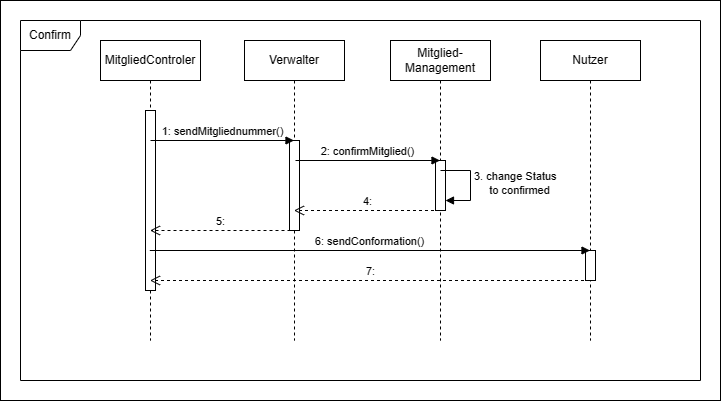

The diagram above was exported from draw.io. Its source (the exported page's mxGraphModel, read from the mxfile embedded in the PNG):
<mxGraphModel dx="686" dy="567" grid="1" gridSize="10" guides="1" tooltips="1" connect="1" arrows="1" fold="1" page="1" pageScale="1" pageWidth="827" pageHeight="1169" math="0" shadow="0">
  <root>
    <mxCell id="0" />
    <mxCell id="1" parent="0" />
    <mxCell id="MmAnftnVvkBXZnFkuet1-24" value="" style="rounded=0;whiteSpace=wrap;html=1;" vertex="1" parent="1">
      <mxGeometry x="70" y="20" width="720" height="400" as="geometry" />
    </mxCell>
    <mxCell id="MmAnftnVvkBXZnFkuet1-1" value="Confirm" style="shape=umlFrame;whiteSpace=wrap;html=1;pointerEvents=0;" vertex="1" parent="1">
      <mxGeometry x="90" y="40" width="680" height="360" as="geometry" />
    </mxCell>
    <mxCell id="MmAnftnVvkBXZnFkuet1-2" value="Verwalter" style="shape=umlLifeline;perimeter=lifelinePerimeter;whiteSpace=wrap;html=1;container=1;dropTarget=0;collapsible=0;recursiveResize=0;outlineConnect=0;portConstraint=eastwest;newEdgeStyle={&quot;curved&quot;:0,&quot;rounded&quot;:0};" vertex="1" parent="1">
      <mxGeometry x="314" y="60" width="100" height="300" as="geometry" />
    </mxCell>
    <mxCell id="MmAnftnVvkBXZnFkuet1-6" value="" style="html=1;points=[[0,0,0,0,5],[0,1,0,0,-5],[1,0,0,0,5],[1,1,0,0,-5]];perimeter=orthogonalPerimeter;outlineConnect=0;targetShapes=umlLifeline;portConstraint=eastwest;newEdgeStyle={&quot;curved&quot;:0,&quot;rounded&quot;:0};" vertex="1" parent="MmAnftnVvkBXZnFkuet1-2">
      <mxGeometry x="45" y="100" width="10" height="90" as="geometry" />
    </mxCell>
    <mxCell id="MmAnftnVvkBXZnFkuet1-3" value="MitgliedControler" style="shape=umlLifeline;perimeter=lifelinePerimeter;whiteSpace=wrap;html=1;container=1;dropTarget=0;collapsible=0;recursiveResize=0;outlineConnect=0;portConstraint=eastwest;newEdgeStyle={&quot;curved&quot;:0,&quot;rounded&quot;:0};size=40;" vertex="1" parent="1">
      <mxGeometry x="170" y="60" width="100" height="300" as="geometry" />
    </mxCell>
    <mxCell id="MmAnftnVvkBXZnFkuet1-4" value="" style="html=1;points=[[0,0,0,0,5],[0,1,0,0,-5],[1,0,0,0,5],[1,1,0,0,-5]];perimeter=orthogonalPerimeter;outlineConnect=0;targetShapes=umlLifeline;portConstraint=eastwest;newEdgeStyle={&quot;curved&quot;:0,&quot;rounded&quot;:0};" vertex="1" parent="MmAnftnVvkBXZnFkuet1-3">
      <mxGeometry x="45" y="70" width="10" height="180" as="geometry" />
    </mxCell>
    <mxCell id="MmAnftnVvkBXZnFkuet1-8" value="1: sendMitgliednummer()" style="html=1;verticalAlign=bottom;endArrow=block;curved=0;rounded=0;" edge="1" parent="1" target="MmAnftnVvkBXZnFkuet1-2">
      <mxGeometry width="80" relative="1" as="geometry">
        <mxPoint x="220" y="160" as="sourcePoint" />
        <mxPoint x="300" y="160" as="targetPoint" />
      </mxGeometry>
    </mxCell>
    <mxCell id="MmAnftnVvkBXZnFkuet1-9" value="5:" style="html=1;verticalAlign=bottom;endArrow=open;dashed=1;endSize=8;curved=0;rounded=0;" edge="1" parent="1">
      <mxGeometry relative="1" as="geometry">
        <mxPoint x="360" y="250" as="sourcePoint" />
        <mxPoint x="219.5" y="250" as="targetPoint" />
      </mxGeometry>
    </mxCell>
    <mxCell id="MmAnftnVvkBXZnFkuet1-10" value="Mitglied-Management" style="shape=umlLifeline;perimeter=lifelinePerimeter;whiteSpace=wrap;html=1;container=1;dropTarget=0;collapsible=0;recursiveResize=0;outlineConnect=0;portConstraint=eastwest;newEdgeStyle={&quot;curved&quot;:0,&quot;rounded&quot;:0};" vertex="1" parent="1">
      <mxGeometry x="460" y="60" width="100" height="300" as="geometry" />
    </mxCell>
    <mxCell id="MmAnftnVvkBXZnFkuet1-11" value="" style="html=1;points=[[0,0,0,0,5],[0,1,0,0,-5],[1,0,0,0,5],[1,1,0,0,-5]];perimeter=orthogonalPerimeter;outlineConnect=0;targetShapes=umlLifeline;portConstraint=eastwest;newEdgeStyle={&quot;curved&quot;:0,&quot;rounded&quot;:0};" vertex="1" parent="MmAnftnVvkBXZnFkuet1-10">
      <mxGeometry x="45" y="120" width="10" height="50" as="geometry" />
    </mxCell>
    <mxCell id="MmAnftnVvkBXZnFkuet1-12" value="2: confirmMitglied()" style="html=1;verticalAlign=bottom;endArrow=block;curved=0;rounded=0;" edge="1" parent="1" target="MmAnftnVvkBXZnFkuet1-10">
      <mxGeometry width="80" relative="1" as="geometry">
        <mxPoint x="365" y="180" as="sourcePoint" />
        <mxPoint x="445" y="180" as="targetPoint" />
      </mxGeometry>
    </mxCell>
    <mxCell id="MmAnftnVvkBXZnFkuet1-14" value="Nutzer" style="shape=umlLifeline;perimeter=lifelinePerimeter;whiteSpace=wrap;html=1;container=1;dropTarget=0;collapsible=0;recursiveResize=0;outlineConnect=0;portConstraint=eastwest;newEdgeStyle={&quot;curved&quot;:0,&quot;rounded&quot;:0};" vertex="1" parent="1">
      <mxGeometry x="610" y="60" width="100" height="300" as="geometry" />
    </mxCell>
    <mxCell id="MmAnftnVvkBXZnFkuet1-15" value="" style="html=1;points=[[0,0,0,0,5],[0,1,0,0,-5],[1,0,0,0,5],[1,1,0,0,-5]];perimeter=orthogonalPerimeter;outlineConnect=0;targetShapes=umlLifeline;portConstraint=eastwest;newEdgeStyle={&quot;curved&quot;:0,&quot;rounded&quot;:0};" vertex="1" parent="MmAnftnVvkBXZnFkuet1-14">
      <mxGeometry x="45" y="210" width="10" height="30" as="geometry" />
    </mxCell>
    <mxCell id="MmAnftnVvkBXZnFkuet1-18" value="4:" style="html=1;verticalAlign=bottom;endArrow=open;dashed=1;endSize=8;curved=0;rounded=0;" edge="1" parent="1" target="MmAnftnVvkBXZnFkuet1-2">
      <mxGeometry relative="1" as="geometry">
        <mxPoint x="509.5" y="230" as="sourcePoint" />
        <mxPoint x="390" y="230" as="targetPoint" />
      </mxGeometry>
    </mxCell>
    <mxCell id="MmAnftnVvkBXZnFkuet1-20" value="3. change Status&amp;nbsp;&amp;nbsp;&lt;br&gt;&amp;nbsp; &amp;nbsp; &amp;nbsp;to confirmed" style="html=1;align=left;spacingLeft=2;endArrow=block;rounded=0;edgeStyle=orthogonalEdgeStyle;curved=0;rounded=0;" edge="1" parent="1">
      <mxGeometry relative="1" as="geometry">
        <mxPoint x="510" y="190" as="sourcePoint" />
        <Array as="points">
          <mxPoint x="540" y="220" />
        </Array>
        <mxPoint x="515" y="220" as="targetPoint" />
      </mxGeometry>
    </mxCell>
    <mxCell id="MmAnftnVvkBXZnFkuet1-21" value="6: sendConformation()" style="html=1;verticalAlign=bottom;endArrow=block;curved=0;rounded=0;exitX=0.493;exitY=0.762;exitDx=0;exitDy=0;exitPerimeter=0;" edge="1" parent="1">
      <mxGeometry width="80" relative="1" as="geometry">
        <mxPoint x="219.29999999999995" y="270" as="sourcePoint" />
        <mxPoint x="659.5" y="270" as="targetPoint" />
      </mxGeometry>
    </mxCell>
    <mxCell id="MmAnftnVvkBXZnFkuet1-23" value="7:" style="html=1;verticalAlign=bottom;endArrow=open;dashed=1;endSize=8;curved=0;rounded=0;" edge="1" parent="1">
      <mxGeometry relative="1" as="geometry">
        <mxPoint x="659.5" y="300" as="sourcePoint" />
        <mxPoint x="219.5" y="300" as="targetPoint" />
      </mxGeometry>
    </mxCell>
  </root>
</mxGraphModel>